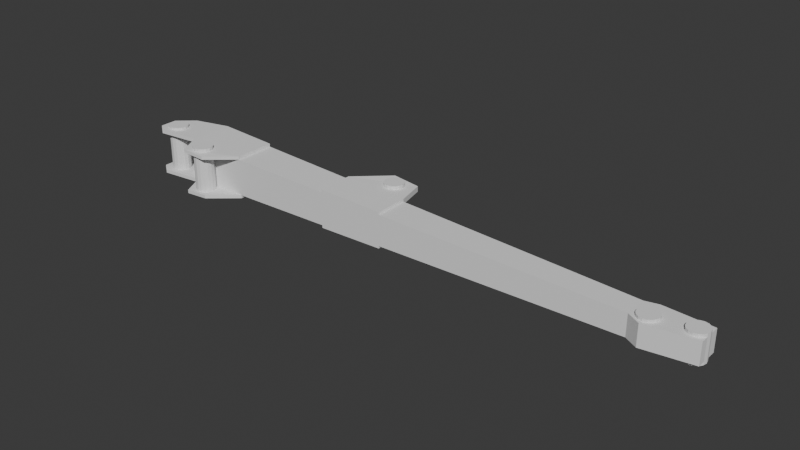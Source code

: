 # Source: Liftboom.blend  (saved by Blender 4.3.34; exported with 4.5.12 LTS)
import bpy
from mathutils import Matrix  # noqa: F401  (used for matrix-valued properties, if any)

bpy.ops.wm.read_factory_settings(use_empty=True)
scene = bpy.context.scene
scene.name = 'Scene'

# ---- collections
col_collection = bpy.data.collections.new('Collection'); scene.collection.children.link(col_collection)

# ---- world
world_world = bpy.data.worlds.new('World'); scene.world = world_world
world_world.use_nodes = True; world_world.node_tree.nodes.clear()
_N = world_world.node_tree.nodes; _L = world_world.node_tree.links
n0 = _N.new('ShaderNodeOutputWorld'); n0.name = 'World Output'; n0.location = (300, 300)
n1 = _N.new('ShaderNodeBackground'); n1.name = 'Background'; n1.location = (10, 300)
n1.inputs[0].default_value = (0.05088, 0.05088, 0.05088, 1.0)
_L.new(n1.outputs[0], n0.inputs[0])
n0.is_active_output = True
world_world.color = (0.05088, 0.05088, 0.05088)
world_world.sun_shadow_jitter_overblur = 0.0

# ---- meshes
me_liftboom = bpy.data.meshes.new('LiftBoom')
me_liftboom.from_pydata([(1.651, 0.016, -0.06966), (1.651, 0.016, 0.06966), (1.67, 0.01219, 0.06966), (1.67, 0.01219, -0.06966), (1.686, 0.001352, 0.06966), (1.686, 0.001352, -0.06966), (1.697, -0.01487, 0.06966), (1.697, -0.01487, -0.06966), (1.701, -0.034, 0.06966), (1.701, -0.034, -0.06966), (1.697, -0.05314, 0.06966), (1.697, -0.05314, -0.06966), (1.686, -0.06936, 0.06966), (1.686, -0.06936, -0.06966), (1.67, -0.0802, 0.06966), (1.67, -0.0802, -0.06966), (1.651, -0.084, 0.06966), (1.651, -0.084, -0.06966), (1.632, -0.0802, 0.06966), (1.632, -0.0802, -0.06966), (1.615, -0.06936, 0.06966), (1.615, -0.06936, -0.06966), (1.605, -0.05314, 0.06966), (1.605, -0.05314, -0.06966), (1.601, -0.034, 0.06966), (1.601, -0.034, -0.06966), (1.605, -0.01487, 0.06966), (1.605, -0.01487, -0.06966), (1.615, 0.001352, 0.06966), (1.615, 0.001352, -0.06966), (1.632, 0.01219, 0.06966), (1.632, 0.01219, -0.06966), (-1.229, -0.005596, -0.1316), (-1.229, -0.005596, 0.1316), (-1.21, -0.009402, 0.1316), (-1.21, -0.009402, -0.1316), (-1.194, -0.02024, 0.1316), (-1.194, -0.02024, -0.1316), (-1.183, -0.03646, 0.1316), (-1.183, -0.03646, -0.1316), (-1.179, -0.0556, 0.1316), (-1.179, -0.0556, -0.1316), (-1.183, -0.07473, 0.1316), (-1.183, -0.07473, -0.1316), (-1.194, -0.09095, 0.1316), (-1.194, -0.09095, -0.1316), (-1.21, -0.1018, 0.1316), (-1.21, -0.1018, -0.1316), (-1.229, -0.1056, 0.1316), (-1.229, -0.1056, -0.1316), (-1.248, -0.1018, 0.1316), (-1.248, -0.1018, -0.1316), (-1.265, -0.09095, 0.1316), (-1.265, -0.09095, -0.1316), (-1.275, -0.07473, 0.1316), (-1.275, -0.07473, -0.1316), (-1.279, -0.0556, 0.1316), (-1.279, -0.0556, -0.1316), (-1.275, -0.03646, 0.1316), (-1.275, -0.03646, -0.1316), (-1.265, -0.02024, 0.1316), (-1.265, -0.02024, -0.1316), (-1.248, -0.009402, 0.1316), (-1.248, -0.009402, -0.1316), (0.03375, 0.2011, -0.11), (0.03375, 0.2011, 0.11), (0.05289, 0.1973, 0.11), (0.05289, 0.1973, -0.11), (0.06911, 0.1865, 0.11), (0.06911, 0.1865, -0.11), (0.07995, 0.1702, 0.11), (0.07995, 0.1702, -0.11), (0.08375, 0.1511, 0.11), (0.08375, 0.1511, -0.11), (0.07995, 0.132, 0.11), (0.07995, 0.132, -0.11), (0.06911, 0.1158, 0.11), (0.06911, 0.1158, -0.11), (0.05289, 0.1049, 0.11), (0.05289, 0.1049, -0.11), (0.03375, 0.1011, 0.11), (0.03375, 0.1011, -0.11), (0.01462, 0.1049, 0.11), (0.01462, 0.1049, -0.11), (-0.001603, 0.1158, 0.11), (-0.001603, 0.1158, -0.11), (-0.01244, 0.132, 0.11), (-0.01244, 0.132, -0.11), (-0.01625, 0.1511, 0.11), (-0.01625, 0.1511, -0.11), (-0.01244, 0.1702, 0.11), (-0.01244, 0.1702, -0.11), (-0.001603, 0.1865, 0.11), (-0.001603, 0.1865, -0.11), (0.01462, 0.1973, 0.11), (0.01462, 0.1973, -0.11), (1.461, -0.01219, -0.06807), (1.461, -0.01219, 0.06807), (1.48, -0.016, 0.06807), (1.48, -0.016, -0.06807), (1.496, -0.02683, 0.06807), (1.496, -0.02683, -0.06807), (1.507, -0.04305, 0.06807), (1.507, -0.04305, -0.06807), (1.511, -0.06219, 0.06807), (1.511, -0.06219, -0.06807), (1.507, -0.08132, 0.06807), (1.507, -0.08132, -0.06807), (1.496, -0.09754, 0.06807), (1.496, -0.09754, -0.06807), (1.48, -0.1084, 0.06807), (1.48, -0.1084, -0.06807), (1.461, -0.1122, 0.06807), (1.461, -0.1122, -0.06807), (1.442, -0.1084, 0.06807), (1.442, -0.1084, -0.06807), (1.425, -0.09754, 0.06807), (1.425, -0.09754, -0.06807), (1.415, -0.08132, 0.06807), (1.415, -0.08132, -0.06807), (1.411, -0.06219, 0.06807), (1.411, -0.06219, -0.06807), (1.415, -0.04305, 0.06807), (1.415, -0.04305, -0.06807), (1.425, -0.02683, 0.06807), (1.425, -0.02683, -0.06807), (1.442, -0.016, 0.06807), (1.442, -0.016, -0.06807), (-0.9267, -0.1106, -0.1317), (-0.9267, -0.1106, 0.1317), (-0.9076, -0.1144, 0.1317), (-0.9076, -0.1144, -0.1317), (-0.8914, -0.1252, 0.1317), (-0.8914, -0.1252, -0.1317), (-0.8806, -0.1415, 0.1317), (-0.8806, -0.1415, -0.1317), (-0.8767, -0.1606, 0.1317), (-0.8767, -0.1606, -0.1317), (-0.8806, -0.1797, 0.1317), (-0.8806, -0.1797, -0.1317), (-0.8914, -0.196, 0.1317), (-0.8914, -0.196, -0.1317), (-0.9076, -0.2068, 0.1317), (-0.9076, -0.2068, -0.1317), (-0.9267, -0.2106, 0.1317), (-0.9267, -0.2106, -0.1317), (-0.9459, -0.2068, 0.1317), (-0.9459, -0.2068, -0.1317), (-0.9621, -0.196, 0.1317), (-0.9621, -0.196, -0.1317), (-0.9729, -0.1797, 0.1317), (-0.9729, -0.1797, -0.1317), (-0.9767, -0.1606, 0.1317), (-0.9767, -0.1606, -0.1317), (-0.9729, -0.1415, 0.1317), (-0.9729, -0.1415, -0.1317), (-0.9621, -0.1252, 0.1317), (-0.9621, -0.1252, -0.1317), (-0.9459, -0.1144, 0.1317), (-0.9459, -0.1144, -0.1317), (-1.045, -0.1129, 0.1014), (-1.045, -0.1129, 0.1187), (-1.262, -0.1377, 0.1187), (-1.262, -0.1377, 0.1014), (0.1566, -0.1028, -0.07818), (0.1566, 0.06783, -0.07818), (1.391, 0.02652, -0.05435), (1.391, -0.09242, -0.05435), (1.457, -0.1289, 0.05435), (1.457, -0.1289, 0.01812), (1.697, -0.09242, 0.01812), (1.697, -0.09242, 0.05435), (-0.727, 0.09741, -0.09524), (-0.727, -0.1102, -0.09524), (-0.727, -0.1102, -0.1115), (-0.727, 0.09741, -0.1115), (0.1566, -0.1028, 0.02606), (1.391, -0.09242, 0.01812), (1.391, -0.09242, 0.05435), (0.1566, -0.1028, 0.07818), (-0.727, 0.09741, 0.03175), (-1.045, 0.108, 0.03379), (-1.045, 0.108, 0.1014), (-0.727, 0.09741, 0.09524), (-1.131, -0.0583, -0.03379), (-1.131, 0.05346, -0.03379), (-1.131, 0.05346, -0.1014), (-1.131, -0.0583, -0.1014), (-1.045, 0.108, -0.03379), (-1.045, 0.108, -0.1014), (-1.045, -0.1129, 0.03379), (-1.131, -0.0583, 0.1014), (-1.131, -0.0583, 0.03379), (-0.727, -0.1102, 0.09524), (-0.727, 0.09741, 0.1115), (-0.727, -0.1102, 0.1115), (0.1566, 0.06783, 0.07818), (0.1566, 0.06783, 0.09072), (0.1566, -0.1028, 0.09072), (-0.727, -0.1102, 0.03175), (-0.1853, -0.1057, 0.02826), (-0.1853, -0.1057, 0.08478), (0.1217, 0.2151, 0.07818), (-0.0241, 0.2266, 0.08478), (-0.0241, 0.2266, 0.09838), (0.1217, 0.2151, 0.09072), (-0.1853, 0.07928, -0.08478), (-0.1853, -0.1057, -0.08478), (1.391, 0.02652, 0.05435), (1.391, 0.02652, 0.01812), (0.1566, 0.06783, 0.06372), (0.1566, -0.1028, -0.09072), (0.1566, 0.06783, -0.09072), (0.1566, -0.1028, -0.02606), (-0.1853, -0.1057, -0.02826), (0.1566, 0.06783, -0.06372), (1.391, 0.02652, -0.01812), (-0.727, -0.1102, -0.03175), (-0.1853, 0.07928, -0.0691), (0.1217, 0.2151, -0.06372), (-0.0241, 0.2266, -0.0691), (-0.1853, 0.07928, 0.0691), (-1.045, -0.1129, -0.1014), (-1.045, -0.1129, -0.03379), (-1.131, 0.05346, 0.03379), (-1.131, 0.05346, 0.1014), (-0.727, 0.09741, -0.03175), (1.391, -0.09242, -0.01812), (1.457, 0.04232, 0.05435), (1.697, 0.02652, 0.05435), (1.457, 0.04232, -0.05435), (1.457, 0.04232, -0.01812), (1.697, 0.02652, -0.01812), (1.697, 0.02652, -0.05435), (0.1217, 0.2151, 0.06372), (-0.0241, 0.2266, 0.0691), (0.1217, 0.2151, -0.07818), (-0.0241, 0.2266, -0.08478), (-0.1853, 0.07928, 0.08478), (1.697, 0.02652, 0.01812), (1.697, -0.09242, -0.05435), (1.697, -0.09242, -0.01812), (1.457, -0.1289, -0.01812), (1.457, -0.1289, -0.05435), (1.457, 0.04232, 0.01812), (-1.31, -0.102, 0.1014), (-1.045, 0.108, 0.1187), (-1.131, 0.05346, 0.1187), (-1.131, -0.0583, 0.1187), (-1.045, 0.108, -0.1187), (-1.045, -0.1129, -0.1187), (-1.131, -0.0583, -0.1187), (-1.131, 0.05346, -0.1187), (-0.9861, -0.2292, -0.1014), (-0.8638, -0.2265, -0.09524), (-1.31, -0.01446, 0.1014), (-1.224, 0.05991, 0.1014), (-0.9861, -0.2292, 0.1014), (-0.9861, -0.2292, 0.1187), (-1.262, -0.1377, -0.1187), (-1.31, -0.102, -0.1187), (-1.31, -0.01446, -0.1014), (-1.31, -0.102, -0.1014), (-1.31, -0.01446, -0.1187), (-1.224, 0.05991, -0.1187), (-1.31, -0.102, 0.1187), (-1.31, -0.01446, 0.1187), (-1.224, 0.05991, -0.1014), (-1.262, -0.1377, -0.1014), (-1.224, 0.05991, 0.1187), (-0.9861, -0.2292, -0.1187), (-0.8638, -0.2265, -0.1115), (-0.8638, -0.2265, 0.09524), (-0.8638, -0.2265, 0.1115), (-0.1853, 0.07928, 0.09838), (-0.1853, -0.1057, 0.09838), (-0.1853, -0.1057, -0.09838), (-0.1853, 0.07928, -0.09838), (-0.0241, 0.2266, -0.09838), (0.1217, 0.2151, -0.09072)], [], [(0, 1, 2), (0, 2, 3), (3, 2, 4), (3, 4, 5), (5, 4, 6), (5, 6, 7), (7, 6, 8), (7, 8, 9), (9, 8, 10), (9, 10, 11), (11, 10, 12), (11, 12, 13), (13, 12, 14), (13, 14, 15), (15, 14, 16), (15, 16, 17), (17, 16, 18), (17, 18, 19), (19, 18, 20), (19, 20, 21), (21, 20, 22), (21, 22, 23), (23, 22, 24), (23, 24, 25), (25, 24, 26), (25, 26, 27), (27, 26, 28), (27, 28, 29), (4, 2, 1), (1, 30, 28), (28, 26, 24), (24, 22, 20), (20, 18, 16), (16, 14, 12), (12, 10, 8), (8, 6, 4), (4, 1, 28), (28, 24, 20), (20, 16, 12), (12, 8, 4), (4, 28, 20), (20, 12, 4), (29, 28, 30), (29, 30, 31), (31, 30, 1), (31, 1, 0), (31, 0, 3), (3, 5, 7), (7, 9, 11), (11, 13, 15), (15, 17, 19), (19, 21, 23), (23, 25, 27), (27, 29, 31), (31, 3, 7), (7, 11, 15), (15, 19, 23), (23, 27, 31), (31, 7, 15), (15, 23, 31), (32, 33, 34), (32, 34, 35), (35, 34, 36), (35, 36, 37), (37, 36, 38), (37, 38, 39), (39, 38, 40), (39, 40, 41), (41, 40, 42), (41, 42, 43), (43, 42, 44), (43, 44, 45), (45, 44, 46), (45, 46, 47), (47, 46, 48), (47, 48, 49), (49, 48, 50), (49, 50, 51), (51, 50, 52), (51, 52, 53), (53, 52, 54), (53, 54, 55), (55, 54, 56), (55, 56, 57), (57, 56, 58), (57, 58, 59), (59, 58, 60), (59, 60, 61), (36, 34, 33), (33, 62, 60), (60, 58, 56), (56, 54, 52), (52, 50, 48), (48, 46, 44), (44, 42, 40), (40, 38, 36), (36, 33, 60), (60, 56, 52), (52, 48, 44), (44, 40, 36), (36, 60, 52), (52, 44, 36), (61, 60, 62), (61, 62, 63), (63, 62, 33), (63, 33, 32), (63, 32, 35), (35, 37, 39), (39, 41, 43), (43, 45, 47), (47, 49, 51), (51, 53, 55), (55, 57, 59), (59, 61, 63), (63, 35, 39), (39, 43, 47), (47, 51, 55), (55, 59, 63), (63, 39, 47), (47, 55, 63), (64, 65, 66), (64, 66, 67), (67, 66, 68), (67, 68, 69), (69, 68, 70), (69, 70, 71), (71, 70, 72), (71, 72, 73), (73, 72, 74), (73, 74, 75), (75, 74, 76), (75, 76, 77), (77, 76, 78), (77, 78, 79), (79, 78, 80), (79, 80, 81), (81, 80, 82), (81, 82, 83), (83, 82, 84), (83, 84, 85), (85, 84, 86), (85, 86, 87), (87, 86, 88), (87, 88, 89), (89, 88, 90), (89, 90, 91), (91, 90, 92), (91, 92, 93), (68, 66, 65), (65, 94, 92), (92, 90, 88), (88, 86, 84), (84, 82, 80), (80, 78, 76), (76, 74, 72), (72, 70, 68), (68, 65, 92), (92, 88, 84), (84, 80, 76), (76, 72, 68), (68, 92, 84), (84, 76, 68), (93, 92, 94), (93, 94, 95), (95, 94, 65), (95, 65, 64), (95, 64, 67), (67, 69, 71), (71, 73, 75), (75, 77, 79), (79, 81, 83), (83, 85, 87), (87, 89, 91), (91, 93, 95), (95, 67, 71), (71, 75, 79), (79, 83, 87), (87, 91, 95), (95, 71, 79), (79, 87, 95), (96, 97, 98), (96, 98, 99), (99, 98, 100), (99, 100, 101), (101, 100, 102), (101, 102, 103), (103, 102, 104), (103, 104, 105), (105, 104, 106), (105, 106, 107), (107, 106, 108), (107, 108, 109), (109, 108, 110), (109, 110, 111), (111, 110, 112), (111, 112, 113), (113, 112, 114), (113, 114, 115), (115, 114, 116), (115, 116, 117), (117, 116, 118), (117, 118, 119), (119, 118, 120), (119, 120, 121), (121, 120, 122), (121, 122, 123), (123, 122, 124), (123, 124, 125), (100, 98, 97), (97, 126, 124), (124, 122, 120), (120, 118, 116), (116, 114, 112), (112, 110, 108), (108, 106, 104), (104, 102, 100), (100, 97, 124), (124, 120, 116), (116, 112, 108), (108, 104, 100), (100, 124, 116), (116, 108, 100), (125, 124, 126), (125, 126, 127), (127, 126, 97), (127, 97, 96), (127, 96, 99), (99, 101, 103), (103, 105, 107), (107, 109, 111), (111, 113, 115), (115, 117, 119), (119, 121, 123), (123, 125, 127), (127, 99, 103), (103, 107, 111), (111, 115, 119), (119, 123, 127), (127, 103, 111), (111, 119, 127), (128, 129, 130), (128, 130, 131), (131, 130, 132), (131, 132, 133), (133, 132, 134), (133, 134, 135), (135, 134, 136), (135, 136, 137), (137, 136, 138), (137, 138, 139), (139, 138, 140), (139, 140, 141), (141, 140, 142), (141, 142, 143), (143, 142, 144), (143, 144, 145), (145, 144, 146), (145, 146, 147), (147, 146, 148), (147, 148, 149), (149, 148, 150), (149, 150, 151), (151, 150, 152), (151, 152, 153), (153, 152, 154), (153, 154, 155), (155, 154, 156), (155, 156, 157), (132, 130, 129), (129, 158, 156), (156, 154, 152), (152, 150, 148), (148, 146, 144), (144, 142, 140), (140, 138, 136), (136, 134, 132), (132, 129, 156), (156, 152, 148), (148, 144, 140), (140, 136, 132), (132, 156, 148), (148, 140, 132), (157, 156, 158), (157, 158, 159), (159, 158, 129), (159, 129, 128), (159, 128, 131), (131, 133, 135), (135, 137, 139), (139, 141, 143), (143, 145, 147), (147, 149, 151), (151, 153, 155), (155, 157, 159), (159, 131, 135), (135, 139, 143), (143, 147, 151), (151, 155, 159), (159, 135, 143), (143, 151, 159), (160, 161, 162), (160, 162, 163), (164, 165, 166), (164, 166, 167), (168, 169, 170), (168, 170, 171), (172, 173, 174), (172, 174, 175), (176, 177, 178), (176, 178, 179), (180, 181, 182), (180, 182, 183), (184, 185, 186), (184, 186, 187), (188, 189, 186), (188, 186, 185), (190, 160, 191), (190, 191, 192), (193, 183, 194), (193, 194, 195), (179, 196, 197), (179, 197, 198), (199, 200, 201), (199, 201, 193), (202, 203, 204), (202, 204, 205), (173, 172, 206), (173, 206, 207), (178, 208, 196), (178, 196, 179), (209, 210, 196), (209, 196, 208), (200, 176, 179), (200, 179, 201), (165, 164, 211), (165, 211, 212), (207, 164, 213), (207, 213, 214), (214, 213, 176), (214, 176, 200), (166, 165, 215), (166, 215, 216), (216, 215, 210), (216, 210, 209), (173, 207, 214), (173, 214, 217), (217, 214, 200), (217, 200, 199), (218, 215, 219), (218, 219, 220), (215, 218, 221), (215, 221, 210), (222, 223, 184), (222, 184, 187), (223, 190, 192), (223, 192, 184), (182, 181, 224), (182, 224, 225), (181, 188, 185), (181, 185, 224), (191, 225, 224), (191, 224, 192), (192, 224, 185), (192, 185, 184), (172, 189, 188), (172, 188, 226), (226, 188, 181), (226, 181, 180), (164, 167, 227), (164, 227, 213), (213, 227, 177), (213, 177, 176), (228, 168, 171), (228, 171, 229), (230, 231, 232), (230, 232, 233), (234, 235, 203), (234, 203, 202), (236, 237, 220), (236, 220, 219), (210, 221, 235), (210, 235, 234), (215, 165, 236), (215, 236, 219), (196, 202, 205), (196, 205, 197), (206, 218, 220), (206, 220, 237), (221, 238, 203), (221, 203, 235), (196, 210, 234), (196, 234, 202), (170, 239, 229), (170, 229, 171), (240, 233, 232), (240, 232, 241), (241, 232, 239), (241, 239, 170), (242, 243, 240), (242, 240, 241), (231, 244, 239), (231, 239, 232), (169, 242, 241), (169, 241, 170), (244, 228, 229), (244, 229, 239), (243, 230, 233), (243, 233, 240), (167, 166, 230), (167, 230, 243), (209, 208, 228), (209, 228, 244), (177, 227, 242), (177, 242, 169), (216, 209, 244), (216, 244, 231), (227, 167, 243), (227, 243, 242), (166, 216, 231), (166, 231, 230), (208, 178, 168), (208, 168, 228), (178, 177, 169), (178, 169, 168), (218, 226, 180), (218, 180, 221), (206, 172, 226), (206, 226, 218), (223, 217, 199), (223, 199, 190), (222, 173, 217), (222, 217, 223), (191, 160, 163), (191, 163, 245), (190, 199, 193), (190, 193, 160), (221, 180, 183), (221, 183, 238), (201, 238, 183), (201, 183, 193), (161, 246, 247), (161, 247, 248), (195, 194, 246), (195, 246, 161), (249, 250, 251), (249, 251, 252), (250, 249, 175), (250, 175, 174), (189, 172, 175), (189, 175, 249), (173, 222, 253), (173, 253, 254), (183, 182, 246), (183, 246, 194), (182, 225, 255), (182, 255, 256), (161, 160, 257), (161, 257, 258), (251, 250, 259), (251, 259, 260), (187, 186, 261), (187, 261, 262), (249, 252, 263), (249, 263, 264), (245, 163, 162), (245, 162, 265), (255, 245, 265), (255, 265, 266), (261, 267, 264), (261, 264, 263), (262, 261, 263), (262, 263, 260), (268, 262, 260), (268, 260, 259), (256, 255, 266), (256, 266, 269), (186, 189, 267), (186, 267, 261), (248, 247, 266), (248, 266, 265), (189, 249, 264), (189, 264, 267), (222, 187, 262), (222, 262, 268), (252, 251, 260), (252, 260, 263), (250, 222, 268), (250, 268, 259), (247, 246, 269), (247, 269, 266), (246, 182, 256), (246, 256, 269), (225, 191, 245), (225, 245, 255), (161, 248, 265), (161, 265, 162), (254, 253, 270), (254, 270, 271), (257, 272, 273), (257, 273, 258), (174, 173, 254), (174, 254, 271), (193, 195, 273), (193, 273, 272), (250, 174, 271), (250, 271, 270), (195, 161, 258), (195, 258, 273), (222, 250, 270), (222, 270, 253), (160, 193, 272), (160, 272, 257), (274, 197, 205), (274, 205, 204), (198, 197, 274), (198, 274, 275), (276, 277, 212), (276, 212, 211), (212, 277, 278), (212, 278, 279), (236, 165, 212), (236, 212, 279), (201, 179, 198), (201, 198, 275), (203, 238, 274), (203, 274, 204), (238, 201, 275), (238, 275, 274), (206, 237, 278), (206, 278, 277), (164, 207, 276), (164, 276, 211), (237, 236, 279), (237, 279, 278), (207, 206, 277), (207, 277, 276)])
me_liftboom.update()

# ---- objects
ob_liftboom = bpy.data.objects.new('LiftBoom', me_liftboom)

# ---- transforms, parenting, visibility, modifiers, constraints
ob_liftboom.location = (0.0, 0.0, 0.0)

# ---- collection membership
col_collection.objects.link(ob_liftboom)

# ---- scene / render settings (as saved in the file)
scene.frame_start = 1; scene.frame_end = 250; scene.frame_set(219)
scene.render.engine = 'BLENDER_EEVEE_NEXT'
bpy.context.view_layer.update()

# ---- added for rendering (the .blend has no active camera and no usable light): camera, sun
cam_auto = bpy.data.cameras.new('AutoCamera')
cam_auto.lens = 50.0
cam_auto.sensor_width = 36.0
cam_auto.clip_end = 1000.0
ob_auto_camera = bpy.data.objects.new('AutoCamera', cam_auto)
scene.collection.objects.link(ob_auto_camera)
ob_auto_camera.location = (3.02316, -3.39454, 2.26215)
ob_auto_camera.rotation_euler = (1.09748, -7.21219e-08, 0.694738)
scene.camera = ob_auto_camera
light_auto_sun = bpy.data.lights.new('AutoSun', 'SUN')
light_auto_sun.energy = 3.0
light_auto_sun.angle = 0.0523599
ob_auto_sun = bpy.data.objects.new('AutoSun', light_auto_sun)
scene.collection.objects.link(ob_auto_sun)
ob_auto_sun.rotation_euler = (0.872665, 0.174533, 0.523599)
bpy.context.view_layer.update()

